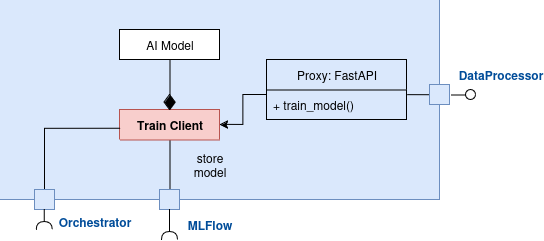

The diagram above was exported from draw.io. Its source (the exported page's mxGraphModel, read from the mxfile embedded in the PNG):
<mxGraphModel dx="628" dy="354" grid="1" gridSize="10" guides="1" tooltips="1" connect="1" arrows="1" fold="1" page="1" pageScale="1" pageWidth="850" pageHeight="1100" math="0" shadow="0">
  <root>
    <mxCell id="0" />
    <mxCell id="1" parent="0" />
    <mxCell id="2" parent="1" style="rounded=0;whiteSpace=wrap;html=1;connectable=0;allowArrows=0;fillColor=#dae8fc;strokeColor=#6c8ebf;" value="" vertex="1">
      <mxGeometry height="200" width="440" x="160" y="120" as="geometry" />
    </mxCell>
    <mxCell id="3" edge="1" parent="1" source="5" style="edgeStyle=orthogonalEdgeStyle;rounded=0;orthogonalLoop=1;jettySize=auto;html=1;exitX=0.5;exitY=1;exitDx=0;exitDy=0;entryX=0.5;entryY=0;entryDx=0;entryDy=0;endArrow=none;endFill=0;" target="18">
      <mxGeometry relative="1" as="geometry" />
    </mxCell>
    <mxCell id="4" edge="1" parent="1" source="24" style="edgeStyle=orthogonalEdgeStyle;rounded=0;orthogonalLoop=1;jettySize=auto;html=1;exitX=0.5;exitY=0;exitDx=0;exitDy=0;entryX=0.5;entryY=1;entryDx=0;entryDy=0;endArrow=none;endFill=0;" target="22">
      <mxGeometry relative="1" as="geometry" />
    </mxCell>
    <mxCell id="5" collapsed="1" parent="1" style="swimlane;fontStyle=1;childLayout=stackLayout;horizontal=1;startSize=30;horizontalStack=0;resizeParent=1;resizeParentMax=0;resizeLast=0;collapsible=1;marginBottom=0;whiteSpace=wrap;html=1;fillColor=#f8cecc;strokeColor=#b85450;" value="Train Client" vertex="1">
      <mxGeometry height="30" width="100" x="280" y="230" as="geometry">
        <mxRectangle height="120" width="140" x="200" y="230" as="alternateBounds" />
      </mxGeometry>
    </mxCell>
    <mxCell id="6" parent="5" style="text;strokeColor=none;fillColor=none;align=left;verticalAlign=middle;spacingLeft=4;spacingRight=4;overflow=hidden;points=[[0,0.5],[1,0.5]];portConstraint=eastwest;rotatable=0;whiteSpace=wrap;html=1;" value="Item 1" vertex="1">
      <mxGeometry height="30" width="140" y="30" as="geometry" />
    </mxCell>
    <mxCell id="7" parent="5" style="text;strokeColor=none;fillColor=none;align=left;verticalAlign=middle;spacingLeft=4;spacingRight=4;overflow=hidden;points=[[0,0.5],[1,0.5]];portConstraint=eastwest;rotatable=0;whiteSpace=wrap;html=1;" value="Item 2" vertex="1">
      <mxGeometry height="30" width="140" y="60" as="geometry" />
    </mxCell>
    <mxCell id="8" parent="5" style="text;strokeColor=none;fillColor=none;align=left;verticalAlign=middle;spacingLeft=4;spacingRight=4;overflow=hidden;points=[[0,0.5],[1,0.5]];portConstraint=eastwest;rotatable=0;whiteSpace=wrap;html=1;" value="Item 3" vertex="1">
      <mxGeometry height="30" width="140" y="90" as="geometry" />
    </mxCell>
    <mxCell id="9" edge="1" parent="1" source="13" style="edgeStyle=orthogonalEdgeStyle;rounded=0;orthogonalLoop=1;jettySize=auto;html=1;exitX=1.002;exitY=0.155;exitDx=0;exitDy=0;entryX=0;entryY=0.5;entryDx=0;entryDy=0;endArrow=none;endFill=0;exitPerimeter=0;" target="14">
      <mxGeometry relative="1" as="geometry" />
    </mxCell>
    <mxCell id="10" edge="1" parent="1" source="13" style="edgeStyle=orthogonalEdgeStyle;rounded=0;orthogonalLoop=1;jettySize=auto;html=1;entryX=1;entryY=0.5;entryDx=0;entryDy=0;exitX=-0.005;exitY=0.171;exitDx=0;exitDy=0;exitPerimeter=0;" target="5">
      <mxGeometry relative="1" as="geometry" />
    </mxCell>
    <mxCell id="11" edge="1" parent="1" source="5" style="edgeStyle=orthogonalEdgeStyle;rounded=0;orthogonalLoop=1;jettySize=auto;html=1;entryX=0.5;entryY=0;entryDx=0;entryDy=0;endArrow=none;endFill=0;exitX=0.009;exitY=0.622;exitDx=0;exitDy=0;exitPerimeter=0;" target="25">
      <mxGeometry relative="1" as="geometry" />
    </mxCell>
    <mxCell id="12" parent="1" style="swimlane;fontStyle=0;childLayout=stackLayout;horizontal=1;startSize=30;horizontalStack=0;resizeParent=1;resizeParentMax=0;resizeLast=0;collapsible=1;marginBottom=0;whiteSpace=wrap;html=1;fillColor=#dae8fc;strokeColor=#000000;" value="Proxy: FastAPI" vertex="1">
      <mxGeometry height="60" width="140" x="427" y="180" as="geometry" />
    </mxCell>
    <mxCell id="13" parent="12" style="text;strokeColor=none;fillColor=none;align=left;verticalAlign=middle;spacingLeft=4;spacingRight=4;overflow=hidden;points=[[0,0.5],[1,0.5]];portConstraint=eastwest;rotatable=0;whiteSpace=wrap;html=1;" value="+ train_model()" vertex="1">
      <mxGeometry height="30" width="140" y="30" as="geometry" />
    </mxCell>
    <mxCell id="14" parent="1" style="whiteSpace=wrap;html=1;aspect=fixed;fillColor=#dae8fc;strokeColor=#6c8ebf;" value="" vertex="1">
      <mxGeometry height="20" width="20" x="590" y="205" as="geometry" />
    </mxCell>
    <mxCell id="15" edge="1" parent="1" style="edgeStyle=orthogonalEdgeStyle;rounded=0;orthogonalLoop=1;jettySize=auto;html=1;exitX=1;exitY=0.5;exitDx=0;exitDy=0;elbow=vertical;endArrow=oval;endFill=0;strokeWidth=1;endSize=10;startSize=6;targetPerimeterSpacing=6;">
      <mxGeometry relative="1" as="geometry">
        <mxPoint x="611" y="215" as="sourcePoint" />
        <mxPoint x="631" y="215" as="targetPoint" />
      </mxGeometry>
    </mxCell>
    <mxCell id="16" parent="1" style="text;html=1;whiteSpace=wrap;strokeColor=none;fillColor=none;align=center;verticalAlign=middle;rounded=0;" value="store model" vertex="1">
      <mxGeometry height="30" width="60" x="340" y="270" as="geometry" />
    </mxCell>
    <mxCell id="17" parent="1" style="text;html=1;whiteSpace=wrap;strokeColor=none;fillColor=none;align=center;verticalAlign=middle;rounded=0;fontStyle=1;fontColor=#004C99;" value="DataProcessor" vertex="1">
      <mxGeometry height="30" width="60" x="631" y="180" as="geometry" />
    </mxCell>
    <mxCell id="18" parent="1" style="whiteSpace=wrap;html=1;aspect=fixed;fillColor=#dae8fc;strokeColor=#6c8ebf;" value="" vertex="1">
      <mxGeometry height="20" width="20" x="320" y="310" as="geometry" />
    </mxCell>
    <mxCell id="19" edge="1" parent="1" source="18" style="rounded=0;orthogonalLoop=1;jettySize=auto;html=1;endArrow=halfCircle;endFill=0;endSize=6;strokeWidth=1;sketch=0;fontSize=12;curved=1;exitX=0.5;exitY=1;exitDx=0;exitDy=0;" value="">
      <mxGeometry relative="1" as="geometry">
        <mxPoint x="245" y="355" as="sourcePoint" />
        <mxPoint x="330" y="360" as="targetPoint" />
      </mxGeometry>
    </mxCell>
    <mxCell id="20" parent="1" style="ellipse;whiteSpace=wrap;html=1;align=center;aspect=fixed;fillColor=none;strokeColor=none;resizable=0;perimeter=centerPerimeter;rotatable=0;allowArrows=0;points=[];outlineConnect=1;" value="" vertex="1">
      <mxGeometry height="10" width="10" x="220" y="350" as="geometry" />
    </mxCell>
    <mxCell id="21" parent="1" style="text;html=1;whiteSpace=wrap;strokeColor=none;fillColor=none;align=center;verticalAlign=middle;rounded=0;fontStyle=1;fontColor=#004C99;" value="MLFlow" vertex="1">
      <mxGeometry height="30" width="60" x="340" y="330" as="geometry" />
    </mxCell>
    <mxCell id="22" parent="1" style="rounded=0;whiteSpace=wrap;html=1;" value="&lt;div&gt;AI Model&lt;/div&gt;" vertex="1">
      <mxGeometry height="30" width="100" x="280" y="150" as="geometry" />
    </mxCell>
    <mxCell id="23" edge="1" parent="1" source="5" style="edgeStyle=orthogonalEdgeStyle;rounded=0;orthogonalLoop=1;jettySize=auto;html=1;exitX=0.5;exitY=0;exitDx=0;exitDy=0;entryX=0.5;entryY=1;entryDx=0;entryDy=0;endArrow=none;endFill=0;" target="24" value="">
      <mxGeometry relative="1" as="geometry">
        <mxPoint x="250" y="230" as="sourcePoint" />
        <mxPoint x="250" y="180" as="targetPoint" />
      </mxGeometry>
    </mxCell>
    <mxCell id="24" parent="1" style="rhombus;whiteSpace=wrap;html=1;fillColor=#000000;" value="" vertex="1">
      <mxGeometry height="15" width="11" x="324.5" y="215" as="geometry" />
    </mxCell>
    <mxCell id="25" parent="1" style="whiteSpace=wrap;html=1;aspect=fixed;fillColor=#dae8fc;strokeColor=#6c8ebf;" value="" vertex="1">
      <mxGeometry height="20" width="20" x="195" y="310" as="geometry" />
    </mxCell>
    <mxCell id="26" edge="1" parent="1" style="rounded=0;orthogonalLoop=1;jettySize=auto;html=1;endArrow=halfCircle;endFill=0;endSize=6;strokeWidth=1;sketch=0;fontSize=12;curved=1;exitX=0.5;exitY=1;exitDx=0;exitDy=0;" value="">
      <mxGeometry relative="1" as="geometry">
        <mxPoint x="204.77999999999997" y="330" as="sourcePoint" />
        <mxPoint x="204.77999999999997" y="350" as="targetPoint" />
      </mxGeometry>
    </mxCell>
    <mxCell id="27" parent="1" style="text;html=1;whiteSpace=wrap;strokeColor=none;fillColor=none;align=center;verticalAlign=middle;rounded=0;fontStyle=1;fontColor=#004C99;" value="Orchestrator" vertex="1">
      <mxGeometry height="30" width="60" x="225" y="327" as="geometry" />
    </mxCell>
  </root>
</mxGraphModel>